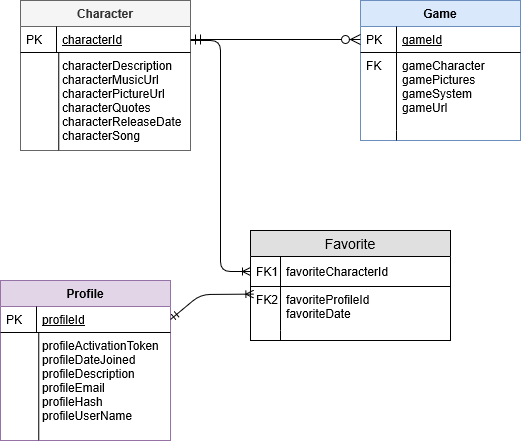

The diagram above was exported from draw.io. Its source (the exported page's mxGraphModel, read from the mxfile embedded in the PNG):
<mxGraphModel grid="1" shadow="0" math="0" pageHeight="1169" pageWidth="827" pageScale="1" page="1" fold="1" arrows="1" connect="1" tooltips="1" guides="1" gridSize="10" dy="576" dx="1038">
  <root>
    <mxCell id="WIyWlLk6GJQsqaUBKTNV-0" />
    <mxCell id="WIyWlLk6GJQsqaUBKTNV-1" parent="WIyWlLk6GJQsqaUBKTNV-0" />
    <mxCell id="zkfFHV4jXpPFQw0GAbJ--51" value="Character" parent="WIyWlLk6GJQsqaUBKTNV-1" vertex="1" style="swimlane;fontStyle=1;childLayout=stackLayout;horizontal=1;startSize=26;horizontalStack=0;resizeParent=1;resizeLast=0;collapsible=1;marginBottom=0;rounded=0;shadow=0;strokeWidth=1;fillColor=#f5f5f5;strokeColor=#666666;fontColor=#333333;">
      <mxGeometry as="geometry" height="150" width="170" y="90" x="180">
        <mxRectangle as="alternateBounds" height="26" width="160" y="80" x="20" />
      </mxGeometry>
    </mxCell>
    <mxCell id="zkfFHV4jXpPFQw0GAbJ--52" value="characterId" parent="zkfFHV4jXpPFQw0GAbJ--51" vertex="1" style="shape=partialRectangle;top=0;left=0;right=0;bottom=1;align=left;verticalAlign=top;fillColor=none;spacingLeft=40;spacingRight=4;overflow=hidden;rotatable=0;points=[[0,0.5],[1,0.5]];portConstraint=eastwest;dropTarget=0;rounded=0;shadow=0;strokeWidth=1;fontStyle=4">
      <mxGeometry as="geometry" height="26" width="170" y="26" />
    </mxCell>
    <mxCell id="zkfFHV4jXpPFQw0GAbJ--53" value="PK" parent="zkfFHV4jXpPFQw0GAbJ--52" vertex="1" style="shape=partialRectangle;top=0;left=0;bottom=0;fillColor=none;align=left;verticalAlign=top;spacingLeft=4;spacingRight=4;overflow=hidden;rotatable=0;points=[];portConstraint=eastwest;part=1;" connectable="0">
      <mxGeometry as="geometry" height="26" width="36" />
    </mxCell>
    <mxCell id="zkfFHV4jXpPFQw0GAbJ--54" value="characterDescription&#10;characterMusicUrl&#10;characterPictureUrl&#10;characterQuotes&#10;characterReleaseDate&#10;characterSong" parent="zkfFHV4jXpPFQw0GAbJ--51" vertex="1" style="shape=partialRectangle;top=0;left=0;right=0;bottom=0;align=left;verticalAlign=top;fillColor=none;spacingLeft=40;spacingRight=4;overflow=hidden;rotatable=0;points=[[0,0.5],[1,0.5]];portConstraint=eastwest;dropTarget=0;rounded=0;shadow=0;strokeWidth=1;">
      <mxGeometry as="geometry" height="98" width="170" y="52" />
    </mxCell>
    <mxCell id="zkfFHV4jXpPFQw0GAbJ--55" value="" parent="zkfFHV4jXpPFQw0GAbJ--54" vertex="1" style="shape=partialRectangle;top=0;left=0;bottom=0;fillColor=none;align=left;verticalAlign=top;spacingLeft=4;spacingRight=4;overflow=hidden;rotatable=0;points=[];portConstraint=eastwest;part=1;" connectable="0">
      <mxGeometry as="geometry" height="98" width="38.25" />
    </mxCell>
    <mxCell id="zkfFHV4jXpPFQw0GAbJ--56" value="Game" parent="WIyWlLk6GJQsqaUBKTNV-1" vertex="1" style="swimlane;fontStyle=1;childLayout=stackLayout;horizontal=1;startSize=26;horizontalStack=0;resizeParent=1;resizeLast=0;collapsible=1;marginBottom=0;rounded=0;shadow=0;strokeWidth=1;fillColor=#dae8fc;strokeColor=#6c8ebf;">
      <mxGeometry as="geometry" height="140" width="160" y="90" x="520">
        <mxRectangle as="alternateBounds" height="26" width="160" y="80" x="260" />
      </mxGeometry>
    </mxCell>
    <mxCell id="zkfFHV4jXpPFQw0GAbJ--57" value="gameId" parent="zkfFHV4jXpPFQw0GAbJ--56" vertex="1" style="shape=partialRectangle;top=0;left=0;right=0;bottom=1;align=left;verticalAlign=top;fillColor=none;spacingLeft=40;spacingRight=4;overflow=hidden;rotatable=0;points=[[0,0.5],[1,0.5]];portConstraint=eastwest;dropTarget=0;rounded=0;shadow=0;strokeWidth=1;fontStyle=4">
      <mxGeometry as="geometry" height="26" width="160" y="26" />
    </mxCell>
    <mxCell id="zkfFHV4jXpPFQw0GAbJ--58" value="PK" parent="zkfFHV4jXpPFQw0GAbJ--57" vertex="1" style="shape=partialRectangle;top=0;left=0;bottom=0;fillColor=none;align=left;verticalAlign=top;spacingLeft=4;spacingRight=4;overflow=hidden;rotatable=0;points=[];portConstraint=eastwest;part=1;" connectable="0">
      <mxGeometry as="geometry" height="26" width="36" />
    </mxCell>
    <mxCell id="zkfFHV4jXpPFQw0GAbJ--59" value="gameCharacter&#10;gamePictures&#10;gameSystem&#10;gameUrl" parent="zkfFHV4jXpPFQw0GAbJ--56" vertex="1" style="shape=partialRectangle;top=0;left=0;right=0;bottom=0;align=left;verticalAlign=top;fillColor=none;spacingLeft=40;spacingRight=4;overflow=hidden;rotatable=0;points=[[0,0.5],[1,0.5]];portConstraint=eastwest;dropTarget=0;rounded=0;shadow=0;strokeWidth=1;">
      <mxGeometry as="geometry" height="78" width="160" y="52" />
    </mxCell>
    <mxCell id="zkfFHV4jXpPFQw0GAbJ--60" value="FK" parent="zkfFHV4jXpPFQw0GAbJ--59" vertex="1" style="shape=partialRectangle;top=0;left=0;bottom=0;fillColor=none;align=left;verticalAlign=top;spacingLeft=4;spacingRight=4;overflow=hidden;rotatable=0;points=[];portConstraint=eastwest;part=1;" connectable="0">
      <mxGeometry as="geometry" height="78" width="36" />
    </mxCell>
    <mxCell id="zkfFHV4jXpPFQw0GAbJ--61" value="" parent="zkfFHV4jXpPFQw0GAbJ--56" vertex="1" style="shape=partialRectangle;top=0;left=0;right=0;bottom=0;align=left;verticalAlign=top;fillColor=none;spacingLeft=40;spacingRight=4;overflow=hidden;rotatable=0;points=[[0,0.5],[1,0.5]];portConstraint=eastwest;dropTarget=0;rounded=0;shadow=0;strokeWidth=1;">
      <mxGeometry as="geometry" height="10" width="160" y="130" />
    </mxCell>
    <mxCell id="zkfFHV4jXpPFQw0GAbJ--62" value="" parent="zkfFHV4jXpPFQw0GAbJ--61" vertex="1" style="shape=partialRectangle;top=0;left=0;bottom=0;fillColor=none;align=left;verticalAlign=top;spacingLeft=4;spacingRight=4;overflow=hidden;rotatable=0;points=[];portConstraint=eastwest;part=1;" connectable="0">
      <mxGeometry as="geometry" height="10" width="36" />
    </mxCell>
    <mxCell id="zkfFHV4jXpPFQw0GAbJ--63" value="" parent="WIyWlLk6GJQsqaUBKTNV-1" style="edgeStyle=orthogonalEdgeStyle;endArrow=ERzeroToMany;startArrow=ERmandOne;shadow=0;strokeWidth=1;endSize=8;startSize=8;" edge="1" target="zkfFHV4jXpPFQw0GAbJ--57" source="zkfFHV4jXpPFQw0GAbJ--52">
      <mxGeometry as="geometry" height="100" width="100" relative="1">
        <mxPoint as="sourcePoint" y="360" x="430" />
        <mxPoint as="targetPoint" y="260" x="530" />
      </mxGeometry>
    </mxCell>
    <mxCell id="zkfFHV4jXpPFQw0GAbJ--64" value="Profile" parent="WIyWlLk6GJQsqaUBKTNV-1" vertex="1" style="swimlane;fontStyle=1;childLayout=stackLayout;horizontal=1;startSize=26;horizontalStack=0;resizeParent=1;resizeLast=0;collapsible=1;marginBottom=0;rounded=0;shadow=0;strokeWidth=1;fillColor=#e1d5e7;strokeColor=#9673a6;">
      <mxGeometry as="geometry" height="160" width="170" y="370" x="160">
        <mxRectangle as="alternateBounds" height="26" width="160" y="270" x="260" />
      </mxGeometry>
    </mxCell>
    <mxCell id="zkfFHV4jXpPFQw0GAbJ--65" value="profileId" parent="zkfFHV4jXpPFQw0GAbJ--64" vertex="1" style="shape=partialRectangle;top=0;left=0;right=0;bottom=1;align=left;verticalAlign=top;fillColor=none;spacingLeft=40;spacingRight=4;overflow=hidden;rotatable=0;points=[[0,0.5],[1,0.5]];portConstraint=eastwest;dropTarget=0;rounded=0;shadow=0;strokeWidth=1;fontStyle=4">
      <mxGeometry as="geometry" height="26" width="170" y="26" />
    </mxCell>
    <mxCell id="zkfFHV4jXpPFQw0GAbJ--66" value="PK" parent="zkfFHV4jXpPFQw0GAbJ--65" vertex="1" style="shape=partialRectangle;top=0;left=0;bottom=0;fillColor=none;align=left;verticalAlign=top;spacingLeft=4;spacingRight=4;overflow=hidden;rotatable=0;points=[];portConstraint=eastwest;part=1;" connectable="0">
      <mxGeometry as="geometry" height="26" width="36" />
    </mxCell>
    <mxCell id="zkfFHV4jXpPFQw0GAbJ--67" value="profileActivationToken&#10;profileDateJoined&#10;profileDescription&#10;profileEmail&#10;profileHash&#10;profileUserName" parent="zkfFHV4jXpPFQw0GAbJ--64" vertex="1" style="shape=partialRectangle;top=0;left=0;right=0;bottom=0;align=left;verticalAlign=top;fillColor=none;spacingLeft=40;spacingRight=4;overflow=hidden;rotatable=0;points=[[0,0.5],[1,0.5]];portConstraint=eastwest;dropTarget=0;rounded=0;shadow=0;strokeWidth=1;">
      <mxGeometry as="geometry" height="108" width="170" y="52" />
    </mxCell>
    <mxCell id="zkfFHV4jXpPFQw0GAbJ--68" value="" parent="zkfFHV4jXpPFQw0GAbJ--67" vertex="1" style="shape=partialRectangle;top=0;left=0;bottom=0;fillColor=none;align=left;verticalAlign=top;spacingLeft=4;spacingRight=4;overflow=hidden;rotatable=0;points=[];portConstraint=eastwest;part=1;" connectable="0">
      <mxGeometry as="geometry" height="108" width="38.25" />
    </mxCell>
    <mxCell id="zkfFHV4jXpPFQw0GAbJ--69" value="" parent="zkfFHV4jXpPFQw0GAbJ--64" vertex="1" style="shape=partialRectangle;top=0;left=0;right=0;bottom=0;align=left;verticalAlign=top;fillColor=none;spacingLeft=40;spacingRight=4;overflow=hidden;rotatable=0;points=[[0,0.5],[1,0.5]];portConstraint=eastwest;dropTarget=0;rounded=0;shadow=0;strokeWidth=1;">
      <mxGeometry as="geometry" width="170" y="160" />
    </mxCell>
    <mxCell id="zkfFHV4jXpPFQw0GAbJ--70" value="" parent="zkfFHV4jXpPFQw0GAbJ--69" vertex="1" style="shape=partialRectangle;top=0;left=0;bottom=0;fillColor=none;align=left;verticalAlign=top;spacingLeft=4;spacingRight=4;overflow=hidden;rotatable=0;points=[];portConstraint=eastwest;part=1;" connectable="0">
      <mxGeometry as="geometry" width="36" />
    </mxCell>
    <mxCell id="xo6evINXzFV0bqGMDSFJ-0" value="Favorite" parent="WIyWlLk6GJQsqaUBKTNV-1" vertex="1" style="swimlane;fontStyle=0;childLayout=stackLayout;horizontal=1;startSize=26;fillColor=#e0e0e0;horizontalStack=0;resizeParent=1;resizeParentMax=0;resizeLast=0;collapsible=1;marginBottom=0;swimlaneFillColor=#ffffff;align=center;fontSize=14;">
      <mxGeometry as="geometry" height="110" width="200" y="320" x="410" />
    </mxCell>
    <mxCell id="xo6evINXzFV0bqGMDSFJ-1" value="favoriteCharacterId" parent="xo6evINXzFV0bqGMDSFJ-0" vertex="1" style="shape=partialRectangle;top=0;left=0;right=0;bottom=1;align=left;verticalAlign=middle;fillColor=none;spacingLeft=34;spacingRight=4;overflow=hidden;rotatable=0;points=[[0,0.5],[1,0.5]];portConstraint=eastwest;dropTarget=0;fontStyle=0;fontSize=12;">
      <mxGeometry as="geometry" height="30" width="200" y="26" />
    </mxCell>
    <mxCell id="xo6evINXzFV0bqGMDSFJ-2" value="FK1" parent="xo6evINXzFV0bqGMDSFJ-1" vertex="1" style="shape=partialRectangle;top=0;left=0;bottom=0;fillColor=none;align=left;verticalAlign=middle;spacingLeft=4;spacingRight=4;overflow=hidden;rotatable=0;points=[];portConstraint=eastwest;part=1;fontSize=12;" connectable="0">
      <mxGeometry as="geometry" height="30" width="30" />
    </mxCell>
    <mxCell id="xo6evINXzFV0bqGMDSFJ-3" value="favoriteProfileId&#10;favoriteDate" parent="xo6evINXzFV0bqGMDSFJ-0" vertex="1" style="shape=partialRectangle;top=0;left=0;right=0;bottom=0;align=left;verticalAlign=top;fillColor=none;spacingLeft=34;spacingRight=4;overflow=hidden;rotatable=0;points=[[0,0.5],[1,0.5]];portConstraint=eastwest;dropTarget=0;fontSize=12;">
      <mxGeometry as="geometry" height="44" width="200" y="56" />
    </mxCell>
    <mxCell id="xo6evINXzFV0bqGMDSFJ-4" value="FK2" parent="xo6evINXzFV0bqGMDSFJ-3" vertex="1" style="shape=partialRectangle;top=0;left=0;bottom=0;fillColor=none;align=left;verticalAlign=top;spacingLeft=4;spacingRight=4;overflow=hidden;rotatable=0;points=[];portConstraint=eastwest;part=1;fontSize=12;" connectable="0">
      <mxGeometry as="geometry" height="44" width="30" />
    </mxCell>
    <mxCell id="xo6evINXzFV0bqGMDSFJ-5" value="" parent="xo6evINXzFV0bqGMDSFJ-0" vertex="1" style="shape=partialRectangle;top=0;left=0;right=0;bottom=0;align=left;verticalAlign=top;fillColor=none;spacingLeft=34;spacingRight=4;overflow=hidden;rotatable=0;points=[[0,0.5],[1,0.5]];portConstraint=eastwest;dropTarget=0;fontSize=12;">
      <mxGeometry as="geometry" width="200" y="100" />
    </mxCell>
    <mxCell id="xo6evINXzFV0bqGMDSFJ-6" value="" parent="xo6evINXzFV0bqGMDSFJ-5" vertex="1" style="shape=partialRectangle;top=0;left=0;bottom=0;fillColor=none;align=left;verticalAlign=top;spacingLeft=4;spacingRight=4;overflow=hidden;rotatable=0;points=[];portConstraint=eastwest;part=1;fontSize=12;" connectable="0">
      <mxGeometry as="geometry" width="30" />
    </mxCell>
    <mxCell id="xo6evINXzFV0bqGMDSFJ-7" value="" parent="xo6evINXzFV0bqGMDSFJ-0" vertex="1" style="shape=partialRectangle;top=0;left=0;right=0;bottom=0;align=left;verticalAlign=top;fillColor=none;spacingLeft=34;spacingRight=4;overflow=hidden;rotatable=0;points=[[0,0.5],[1,0.5]];portConstraint=eastwest;dropTarget=0;fontSize=12;">
      <mxGeometry as="geometry" width="200" y="100" />
    </mxCell>
    <mxCell id="xo6evINXzFV0bqGMDSFJ-8" value="" parent="xo6evINXzFV0bqGMDSFJ-7" vertex="1" style="shape=partialRectangle;top=0;left=0;bottom=0;fillColor=none;align=left;verticalAlign=top;spacingLeft=4;spacingRight=4;overflow=hidden;rotatable=0;points=[];portConstraint=eastwest;part=1;fontSize=12;" connectable="0">
      <mxGeometry as="geometry" width="30" />
    </mxCell>
    <mxCell id="xo6evINXzFV0bqGMDSFJ-9" value="" parent="xo6evINXzFV0bqGMDSFJ-0" vertex="1" style="shape=partialRectangle;top=0;left=0;right=0;bottom=0;align=left;verticalAlign=top;fillColor=none;spacingLeft=34;spacingRight=4;overflow=hidden;rotatable=0;points=[[0,0.5],[1,0.5]];portConstraint=eastwest;dropTarget=0;fontSize=12;">
      <mxGeometry as="geometry" height="10" width="200" y="100" />
    </mxCell>
    <mxCell id="xo6evINXzFV0bqGMDSFJ-10" value="" parent="xo6evINXzFV0bqGMDSFJ-9" vertex="1" style="shape=partialRectangle;top=0;left=0;bottom=0;fillColor=none;align=left;verticalAlign=top;spacingLeft=4;spacingRight=4;overflow=hidden;rotatable=0;points=[];portConstraint=eastwest;part=1;fontSize=12;" connectable="0">
      <mxGeometry as="geometry" height="10" width="30" />
    </mxCell>
    <mxCell id="xo6evINXzFV0bqGMDSFJ-16" value="" parent="WIyWlLk6GJQsqaUBKTNV-1" style="edgeStyle=elbowEdgeStyle;elbow=horizontal;endArrow=ERoneToMany;html=1;entryX=0;entryY=0.5;entryDx=0;entryDy=0;endFill=0;" edge="1" target="xo6evINXzFV0bqGMDSFJ-1">
      <mxGeometry as="geometry" height="50" width="50" relative="1">
        <mxPoint as="sourcePoint" y="130" x="350" />
        <mxPoint as="targetPoint" y="80" x="400" />
      </mxGeometry>
    </mxCell>
    <mxCell id="xo6evINXzFV0bqGMDSFJ-18" value="" parent="WIyWlLk6GJQsqaUBKTNV-1" style="endArrow=ERoneToMany;html=1;entryX=0.017;entryY=0.173;entryDx=0;entryDy=0;startArrow=ERmandOne;startFill=0;endFill=0;exitX=1;exitY=0.5;exitDx=0;exitDy=0;entryPerimeter=0;" edge="1" target="xo6evINXzFV0bqGMDSFJ-3" source="zkfFHV4jXpPFQw0GAbJ--65">
      <mxGeometry as="geometry" height="50" width="50" relative="1">
        <mxPoint as="sourcePoint" y="420" x="320" />
        <mxPoint as="targetPoint" y="370" x="370" />
        <Array as="points">
          <mxPoint y="384" x="360" />
        </Array>
      </mxGeometry>
    </mxCell>
  </root>
</mxGraphModel>